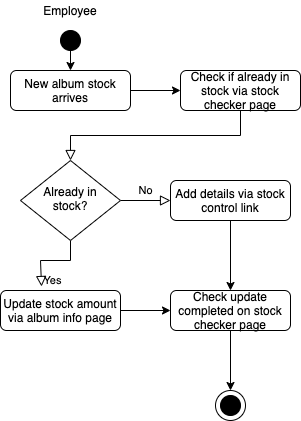

The diagram above was exported from draw.io. Its source (the exported page's mxGraphModel, read from the mxfile embedded in the PNG):
<mxGraphModel dx="946" dy="614" grid="1" gridSize="10" guides="1" tooltips="1" connect="1" arrows="1" fold="1" page="1" pageScale="1" pageWidth="827" pageHeight="1169" math="0" shadow="0">
  <root>
    <mxCell id="WIyWlLk6GJQsqaUBKTNV-0" />
    <mxCell id="WIyWlLk6GJQsqaUBKTNV-1" parent="WIyWlLk6GJQsqaUBKTNV-0" />
    <mxCell id="WIyWlLk6GJQsqaUBKTNV-2" value="" style="rounded=0;html=1;jettySize=auto;orthogonalLoop=1;fontSize=11;endArrow=block;endFill=0;endSize=8;strokeWidth=1;shadow=0;labelBackgroundColor=none;edgeStyle=orthogonalEdgeStyle;exitX=0.5;exitY=1;exitDx=0;exitDy=0;" parent="WIyWlLk6GJQsqaUBKTNV-1" source="MIDyMVhEXoBhpU7oIW7J-4" target="WIyWlLk6GJQsqaUBKTNV-6" edge="1">
      <mxGeometry relative="1" as="geometry" />
    </mxCell>
    <mxCell id="WIyWlLk6GJQsqaUBKTNV-3" value="New album stock arrives" style="rounded=1;whiteSpace=wrap;html=1;fontSize=12;glass=0;strokeWidth=1;shadow=0;" parent="WIyWlLk6GJQsqaUBKTNV-1" vertex="1">
      <mxGeometry x="160" y="80" width="120" height="40" as="geometry" />
    </mxCell>
    <mxCell id="WIyWlLk6GJQsqaUBKTNV-4" value="Yes" style="rounded=0;html=1;jettySize=auto;orthogonalLoop=1;fontSize=11;endArrow=block;endFill=0;endSize=8;strokeWidth=1;shadow=0;labelBackgroundColor=none;edgeStyle=orthogonalEdgeStyle;entryX=0.342;entryY=-0.1;entryDx=0;entryDy=0;entryPerimeter=0;" parent="WIyWlLk6GJQsqaUBKTNV-1" source="WIyWlLk6GJQsqaUBKTNV-6" target="WIyWlLk6GJQsqaUBKTNV-12" edge="1">
      <mxGeometry y="20" relative="1" as="geometry">
        <mxPoint as="offset" />
        <mxPoint x="190" y="290" as="targetPoint" />
        <Array as="points">
          <mxPoint x="220" y="270" />
          <mxPoint x="190" y="270" />
        </Array>
      </mxGeometry>
    </mxCell>
    <mxCell id="WIyWlLk6GJQsqaUBKTNV-5" value="No" style="edgeStyle=orthogonalEdgeStyle;rounded=0;html=1;jettySize=auto;orthogonalLoop=1;fontSize=11;endArrow=block;endFill=0;endSize=8;strokeWidth=1;shadow=0;labelBackgroundColor=none;" parent="WIyWlLk6GJQsqaUBKTNV-1" source="WIyWlLk6GJQsqaUBKTNV-6" target="WIyWlLk6GJQsqaUBKTNV-7" edge="1">
      <mxGeometry y="10" relative="1" as="geometry">
        <mxPoint as="offset" />
      </mxGeometry>
    </mxCell>
    <mxCell id="WIyWlLk6GJQsqaUBKTNV-6" value="Already in stock?" style="rhombus;whiteSpace=wrap;html=1;shadow=0;fontFamily=Helvetica;fontSize=12;align=center;strokeWidth=1;spacing=6;spacingTop=-4;" parent="WIyWlLk6GJQsqaUBKTNV-1" vertex="1">
      <mxGeometry x="170" y="170" width="100" height="80" as="geometry" />
    </mxCell>
    <mxCell id="WIyWlLk6GJQsqaUBKTNV-7" value="Add details via stock control link" style="rounded=1;whiteSpace=wrap;html=1;fontSize=12;glass=0;strokeWidth=1;shadow=0;" parent="WIyWlLk6GJQsqaUBKTNV-1" vertex="1">
      <mxGeometry x="320" y="190" width="120" height="40" as="geometry" />
    </mxCell>
    <mxCell id="WIyWlLk6GJQsqaUBKTNV-11" value="Check update completed on stock checker page" style="rounded=1;whiteSpace=wrap;html=1;fontSize=12;glass=0;strokeWidth=1;shadow=0;" parent="WIyWlLk6GJQsqaUBKTNV-1" vertex="1">
      <mxGeometry x="320" y="300" width="120" height="40" as="geometry" />
    </mxCell>
    <mxCell id="WIyWlLk6GJQsqaUBKTNV-12" value="Update stock amount via album info page" style="rounded=1;whiteSpace=wrap;html=1;fontSize=12;glass=0;strokeWidth=1;shadow=0;" parent="WIyWlLk6GJQsqaUBKTNV-1" vertex="1">
      <mxGeometry x="150" y="300" width="120" height="40" as="geometry" />
    </mxCell>
    <mxCell id="MIDyMVhEXoBhpU7oIW7J-0" value="Employee" style="text;html=1;strokeColor=none;fillColor=none;align=center;verticalAlign=middle;whiteSpace=wrap;rounded=0;" vertex="1" parent="WIyWlLk6GJQsqaUBKTNV-1">
      <mxGeometry x="200" y="10" width="40" height="20" as="geometry" />
    </mxCell>
    <mxCell id="MIDyMVhEXoBhpU7oIW7J-1" value="" style="ellipse;whiteSpace=wrap;html=1;aspect=fixed;fillColor=#000000;" vertex="1" parent="WIyWlLk6GJQsqaUBKTNV-1">
      <mxGeometry x="210" y="40" width="20" height="20" as="geometry" />
    </mxCell>
    <mxCell id="MIDyMVhEXoBhpU7oIW7J-2" value="" style="endArrow=classic;html=1;exitX=0.5;exitY=1;exitDx=0;exitDy=0;entryX=0.5;entryY=0;entryDx=0;entryDy=0;" edge="1" parent="WIyWlLk6GJQsqaUBKTNV-1" source="MIDyMVhEXoBhpU7oIW7J-1" target="WIyWlLk6GJQsqaUBKTNV-3">
      <mxGeometry width="50" height="50" relative="1" as="geometry">
        <mxPoint x="340" y="350" as="sourcePoint" />
        <mxPoint x="390" y="300" as="targetPoint" />
      </mxGeometry>
    </mxCell>
    <mxCell id="MIDyMVhEXoBhpU7oIW7J-4" value="Check if already in stock via stock checker page" style="rounded=1;whiteSpace=wrap;html=1;fontSize=12;glass=0;strokeWidth=1;shadow=0;" vertex="1" parent="WIyWlLk6GJQsqaUBKTNV-1">
      <mxGeometry x="330" y="80" width="120" height="40" as="geometry" />
    </mxCell>
    <mxCell id="MIDyMVhEXoBhpU7oIW7J-7" value="" style="endArrow=classic;html=1;exitX=1;exitY=0.5;exitDx=0;exitDy=0;" edge="1" parent="WIyWlLk6GJQsqaUBKTNV-1" source="WIyWlLk6GJQsqaUBKTNV-3">
      <mxGeometry width="50" height="50" relative="1" as="geometry">
        <mxPoint x="280" y="150" as="sourcePoint" />
        <mxPoint x="330" y="100" as="targetPoint" />
      </mxGeometry>
    </mxCell>
    <mxCell id="MIDyMVhEXoBhpU7oIW7J-8" value="" style="endArrow=classic;html=1;entryX=0;entryY=0.5;entryDx=0;entryDy=0;" edge="1" parent="WIyWlLk6GJQsqaUBKTNV-1" target="WIyWlLk6GJQsqaUBKTNV-11">
      <mxGeometry width="50" height="50" relative="1" as="geometry">
        <mxPoint x="270" y="320" as="sourcePoint" />
        <mxPoint x="320" y="270" as="targetPoint" />
      </mxGeometry>
    </mxCell>
    <mxCell id="MIDyMVhEXoBhpU7oIW7J-9" value="" style="endArrow=classic;html=1;exitX=0.5;exitY=1;exitDx=0;exitDy=0;entryX=0.5;entryY=0;entryDx=0;entryDy=0;" edge="1" parent="WIyWlLk6GJQsqaUBKTNV-1" source="WIyWlLk6GJQsqaUBKTNV-7" target="WIyWlLk6GJQsqaUBKTNV-11">
      <mxGeometry width="50" height="50" relative="1" as="geometry">
        <mxPoint x="340" y="300" as="sourcePoint" />
        <mxPoint x="390" y="250" as="targetPoint" />
      </mxGeometry>
    </mxCell>
    <mxCell id="MIDyMVhEXoBhpU7oIW7J-10" value="" style="endArrow=classic;html=1;exitX=0.5;exitY=1;exitDx=0;exitDy=0;" edge="1" parent="WIyWlLk6GJQsqaUBKTNV-1" source="WIyWlLk6GJQsqaUBKTNV-11">
      <mxGeometry width="50" height="50" relative="1" as="geometry">
        <mxPoint x="355" y="420" as="sourcePoint" />
        <mxPoint x="380" y="400" as="targetPoint" />
      </mxGeometry>
    </mxCell>
    <mxCell id="MIDyMVhEXoBhpU7oIW7J-14" value="" style="ellipse;whiteSpace=wrap;html=1;aspect=fixed;fillColor=none;" vertex="1" parent="WIyWlLk6GJQsqaUBKTNV-1">
      <mxGeometry x="365" y="400" width="30" height="30" as="geometry" />
    </mxCell>
    <mxCell id="MIDyMVhEXoBhpU7oIW7J-15" value="" style="ellipse;whiteSpace=wrap;html=1;aspect=fixed;fillColor=#000000;" vertex="1" parent="WIyWlLk6GJQsqaUBKTNV-1">
      <mxGeometry x="370" y="405" width="20" height="20" as="geometry" />
    </mxCell>
  </root>
</mxGraphModel>